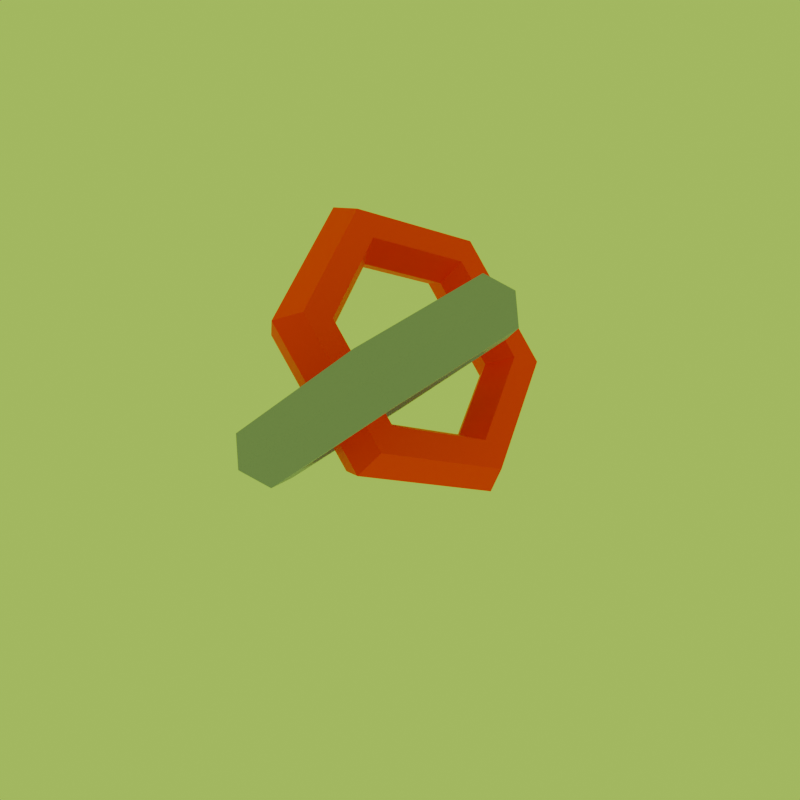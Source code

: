 # Source: lenstest.blend  (saved by Blender 4.1.23; exported with 4.5.12 LTS)
import bpy
from mathutils import Matrix  # noqa: F401  (used for matrix-valued properties, if any)

bpy.ops.wm.read_factory_settings(use_empty=True)
scene = bpy.context.scene
scene.name = 'Scene'

# ---- collections
col_collection = bpy.data.collections.new('Collection'); scene.collection.children.link(col_collection)

# ---- materials (node trees are filled in below, after node groups)
mat_glass = bpy.data.materials.new('Glass')
mat_glass.use_transparent_shadow = False
mat_red = bpy.data.materials.new('red')
mat_red.use_transparent_shadow = False
mat_material = bpy.data.materials.new('Material')
mat_material.use_transparent_shadow = False

# ---- material node trees
mat_glass.use_nodes = True; mat_glass.node_tree.nodes.clear()
_N = mat_glass.node_tree.nodes; _L = mat_glass.node_tree.links
n0 = _N.new('ShaderNodeBsdfPrincipled'); n0.name = 'Principled BSDF'; n0.location = (10, 300)
n0.inputs[0].default_value = (0.0, 0.0, 0.0, 1.0)
n0.inputs[4].default_value = -1.4
n0.inputs[14].default_value = (0.0, 0.0, 0.0, 1.0)
n1 = _N.new('ShaderNodeOutputMaterial'); n1.name = 'Material Output'; n1.location = (300, 300)
_L.new(n0.outputs[0], n1.inputs[0])
n1.is_active_output = True
mat_red.use_nodes = True; mat_red.node_tree.nodes.clear()
_N = mat_red.node_tree.nodes; _L = mat_red.node_tree.links
n0 = _N.new('ShaderNodeBsdfPrincipled'); n0.name = 'Principled BSDF'; n0.location = (10, 300)
n0.inputs[0].default_value = (1.2, 0.006582, 0.03816, 1.0)
n1 = _N.new('ShaderNodeOutputMaterial'); n1.name = 'Material Output'; n1.location = (300, 300)
_L.new(n0.outputs[0], n1.inputs[0])
n1.is_active_output = True
mat_material.use_nodes = True; mat_material.node_tree.nodes.clear()
_N = mat_material.node_tree.nodes; _L = mat_material.node_tree.links
n0 = _N.new('ShaderNodeBsdfPrincipled'); n0.name = 'Principled BSDF'; n0.location = (10, 300)
n0.inputs[0].default_value = (0.3, 0.3, 1.2, 1.0)
n1 = _N.new('ShaderNodeOutputMaterial'); n1.name = 'Material Output'; n1.location = (300, 300)
_L.new(n0.outputs[0], n1.inputs[0])
n1.is_active_output = True

# ---- world
world_world = bpy.data.worlds.new('World'); scene.world = world_world
world_world.use_nodes = True; world_world.node_tree.nodes.clear()
_N = world_world.node_tree.nodes; _L = world_world.node_tree.links
n0 = _N.new('ShaderNodeOutputWorld'); n0.name = 'World Output'; n0.location = (300, 300)
n1 = _N.new('ShaderNodeBackground'); n1.name = 'Background'; n1.location = (10, 300)
n1.inputs[0].default_value = (0.4215, 0.745, 0.05088, 1.0)
_L.new(n1.outputs[0], n0.inputs[0])
n0.is_active_output = True
world_world.color = (0.05088, 0.05088, 0.05088)
world_world.use_sun_shadow = False
world_world.sun_shadow_jitter_overblur = 0.0

# ---- meshes
me_lens1_033 = bpy.data.meshes.new('lens1.033')
me_lens1_033.from_pydata([(4.899e-16, 8.0, 0.0), (-6.928, 4.0, 0.0), (-8.0, 4.532e-15, 0.0), (-6.928, -4.0, 0.0), (6.928, -4.0, 0.0), (6.022, 3.477, 0.3431), (3.477, 6.022, 0.3431), (-1.022e-14, 6.954, 0.3431), (-3.477, 6.022, 0.3431), (-6.022, 3.477, 0.3431), (-6.954, 2.555e-15, 0.3431), (-6.022, -3.477, 0.3431), (-3.477, -6.022, 0.3431), (-1.533e-14, -6.954, 0.3431), (3.477, -6.022, 0.3431), (6.022, -3.477, 0.3431), (6.954, -2.811e-14, 0.3431), (4.935, 2.849, 0.6863), (2.849, 4.935, 0.6863), (3.351e-14, 5.698, 0.6863), (-2.849, 4.935, 0.6863), (-4.935, 2.849, 0.6863), (-5.698, 4.398e-14, 0.6863), (-4.935, -2.849, 0.6863), (-2.849, -4.935, 0.6863), (-5.445e-14, -5.698, 0.6863), (2.849, -4.935, 0.6863), (4.935, -2.849, 0.6863), (5.698, -6.492e-14, 0.6863), (3.502, 2.022, 1.029), (2.022, 3.502, 1.029), (5.35e-14, 4.044, 1.029), (-2.022, 3.502, 1.029), (-3.502, 2.022, 1.029), (-4.044, 6.093e-14, 1.029), (-3.502, -2.022, 1.029), (-2.022, -3.502, 1.029), (-6.837e-14, -4.044, 1.029), (2.022, -3.502, 1.029), (3.502, -2.022, 1.029), (4.044, -7.58e-14, 1.029), (0.0, 0.0, 1.373), (6.928, 4.0, 0.0), (4.0, 6.928, 0.0), (-4.0, 6.928, 0.0), (-4.0, -6.928, 0.0), (-1.47e-15, -8.0, 0.0), (4.0, -6.928, 0.0), (8.0, 5.146e-15, 0.0), (6.022, 3.477, -0.3431), (3.477, 6.022, -0.3431), (-1.022e-14, 6.954, -0.3431), (-3.477, 6.022, -0.3431), (-6.022, 3.477, -0.3431), (-6.954, 2.555e-15, -0.3431), (-6.022, -3.477, -0.3431), (-3.477, -6.022, -0.3431), (-1.533e-14, -6.954, -0.3431), (3.477, -6.022, -0.3431), (6.022, -3.477, -0.3431), (6.954, -2.811e-14, -0.3431), (4.935, 2.849, -0.6863), (2.849, 4.935, -0.6863), (3.351e-14, 5.698, -0.6863), (-2.849, 4.935, -0.6863), (-4.935, 2.849, -0.6863), (-5.698, 4.398e-14, -0.6863), (-4.935, -2.849, -0.6863), (-2.849, -4.935, -0.6863), (-5.445e-14, -5.698, -0.6863), (2.849, -4.935, -0.6863), (4.935, -2.849, -0.6863), (5.698, -6.492e-14, -0.6863), (3.502, 2.022, -1.029), (2.022, 3.502, -1.029), (5.35e-14, 4.044, -1.029), (-2.022, 3.502, -1.029), (-3.502, 2.022, -1.029), (-4.044, 6.093e-14, -1.029), (-3.502, -2.022, -1.029), (-2.022, -3.502, -1.029), (-6.837e-14, -4.044, -1.029), (2.022, -3.502, -1.029), (3.502, -2.022, -1.029), (4.044, -7.58e-14, -1.029), (0.0, 0.0, -1.373)], [], [(42, 43, 6, 5), (43, 0, 7, 6), (0, 44, 8, 7), (44, 1, 9, 8), (1, 2, 10, 9), (2, 3, 11, 10), (3, 45, 12, 11), (45, 46, 13, 12), (46, 47, 14, 13), (47, 4, 15, 14), (4, 48, 16, 15), (48, 42, 5, 16), (5, 6, 18, 17), (6, 7, 19, 18), (7, 8, 20, 19), (8, 9, 21, 20), (9, 10, 22, 21), (10, 11, 23, 22), (11, 12, 24, 23), (12, 13, 25, 24), (13, 14, 26, 25), (14, 15, 27, 26), (15, 16, 28, 27), (16, 5, 17, 28), (17, 18, 30, 29), (18, 19, 31, 30), (19, 20, 32, 31), (20, 21, 33, 32), (21, 22, 34, 33), (22, 23, 35, 34), (23, 24, 36, 35), (24, 25, 37, 36), (25, 26, 38, 37), (26, 27, 39, 38), (27, 28, 40, 39), (28, 17, 29, 40), (29, 30, 41), (30, 31, 41), (31, 32, 41), (32, 33, 41), (33, 34, 41), (34, 35, 41), (35, 36, 41), (36, 37, 41), (37, 38, 41), (38, 39, 41), (39, 40, 41), (40, 29, 41), (42, 49, 50, 43), (43, 50, 51, 0), (0, 51, 52, 44), (44, 52, 53, 1), (1, 53, 54, 2), (2, 54, 55, 3), (3, 55, 56, 45), (45, 56, 57, 46), (46, 57, 58, 47), (47, 58, 59, 4), (4, 59, 60, 48), (48, 60, 49, 42), (49, 61, 62, 50), (50, 62, 63, 51), (51, 63, 64, 52), (52, 64, 65, 53), (53, 65, 66, 54), (54, 66, 67, 55), (55, 67, 68, 56), (56, 68, 69, 57), (57, 69, 70, 58), (58, 70, 71, 59), (59, 71, 72, 60), (60, 72, 61, 49), (61, 73, 74, 62), (62, 74, 75, 63), (63, 75, 76, 64), (64, 76, 77, 65), (65, 77, 78, 66), (66, 78, 79, 67), (67, 79, 80, 68), (68, 80, 81, 69), (69, 81, 82, 70), (70, 82, 83, 71), (71, 83, 84, 72), (72, 84, 73, 61), (73, 85, 74), (74, 85, 75), (75, 85, 76), (76, 85, 77), (77, 85, 78), (78, 85, 79), (79, 85, 80), (80, 85, 81), (81, 85, 82), (82, 85, 83), (83, 85, 84), (84, 85, 73)])
me_lens1_033.polygons.foreach_set('use_smooth', [True] * 96)
me_lens1_033.materials.append(mat_glass)
me_lens1_033.update()
me_torus = bpy.data.meshes.new('Torus')
me_torus.from_pydata([(1.25, 0.0, 0.0), (1.125, 0.0, 0.2165), (0.875, 0.0, 0.2165), (0.75, 0.0, 3.062e-17), (0.875, 0.0, -0.2165), (1.125, 0.0, -0.2165), (0.625, 1.083, 0.0), (0.5625, 0.9743, 0.2165), (0.4375, 0.7578, 0.2165), (0.375, 0.6495, 3.062e-17), (0.4375, 0.7578, -0.2165), (0.5625, 0.9743, -0.2165), (-0.625, 1.083, 0.0), (-0.5625, 0.9743, 0.2165), (-0.4375, 0.7578, 0.2165), (-0.375, 0.6495, 3.062e-17), (-0.4375, 0.7578, -0.2165), (-0.5625, 0.9743, -0.2165), (-1.25, 1.093e-07, 0.0), (-1.125, 9.835e-08, 0.2165), (-0.875, 7.649e-08, 0.2165), (-0.75, 6.557e-08, 3.062e-17), (-0.875, 7.649e-08, -0.2165), (-1.125, 9.835e-08, -0.2165), (-0.625, -1.083, 0.0), (-0.5625, -0.9743, 0.2165), (-0.4375, -0.7578, 0.2165), (-0.375, -0.6495, 3.062e-17), (-0.4375, -0.7578, -0.2165), (-0.5625, -0.9743, -0.2165), (0.625, -1.083, 0.0), (0.5625, -0.9743, 0.2165), (0.4375, -0.7578, 0.2165), (0.375, -0.6495, 3.062e-17), (0.4375, -0.7578, -0.2165), (0.5625, -0.9743, -0.2165)], [], [(0, 6, 7, 1), (1, 7, 8, 2), (2, 8, 9, 3), (3, 9, 10, 4), (4, 10, 11, 5), (5, 11, 6, 0), (6, 12, 13, 7), (7, 13, 14, 8), (8, 14, 15, 9), (9, 15, 16, 10), (10, 16, 17, 11), (11, 17, 12, 6), (12, 18, 19, 13), (13, 19, 20, 14), (14, 20, 21, 15), (15, 21, 22, 16), (16, 22, 23, 17), (17, 23, 18, 12), (18, 24, 25, 19), (19, 25, 26, 20), (20, 26, 27, 21), (21, 27, 28, 22), (22, 28, 29, 23), (23, 29, 24, 18), (24, 30, 31, 25), (25, 31, 32, 26), (26, 32, 33, 27), (27, 33, 34, 28), (28, 34, 35, 29), (29, 35, 30, 24), (30, 0, 1, 31), (31, 1, 2, 32), (32, 2, 3, 33), (33, 3, 4, 34), (34, 4, 5, 35), (35, 5, 0, 30)])
_uv = me_torus.uv_layers.new(name='UVMap')
_uv.uv.foreach_set('vector', [0.5, 0.5, 0.6667, 0.5, 0.6667, 0.6667, 0.5, 0.6667, 0.5, 0.6667, 0.6667, 0.6667, 0.6667, 0.8333, 0.5, 0.8333, 0.5, 0.8333, 0.6667, 0.8333, 0.6667, 1.0, 0.5, 1.0, 0.5, -1.11e-16, 0.6667, -1.11e-16, 0.6667, 0.1667, 0.5, 0.1667, 0.5, 0.1667, 0.6667, 0.1667, 0.6667, 0.3333, 0.5, 0.3333, 0.5, 0.3333, 0.6667, 0.3333, 0.6667, 0.5, 0.5, 0.5, 0.6667, 0.5, 0.8333, 0.5, 0.8333, 0.6667, 0.6667, 0.6667, 0.6667, 0.6667, 0.8333, 0.6667, 0.8333, 0.8333, 0.6667, 0.8333, 0.6667, 0.8333, 0.8333, 0.8333, 0.8333, 1.0, 0.6667, 1.0, 0.6667, -1.11e-16, 0.8333, -1.11e-16, 0.8333, 0.1667, 0.6667, 0.1667, 0.6667, 0.1667, 0.8333, 0.1667, 0.8333, 0.3333, 0.6667, 0.3333, 0.6667, 0.3333, 0.8333, 0.3333, 0.8333, 0.5, 0.6667, 0.5, 0.8333, 0.5, 1.0, 0.5, 1.0, 0.6667, 0.8333, 0.6667, 0.8333, 0.6667, 1.0, 0.6667, 1.0, 0.8333, 0.8333, 0.8333, 0.8333, 0.8333, 1.0, 0.8333, 1.0, 1.0, 0.8333, 1.0, 0.8333, -1.11e-16, 1.0, -1.11e-16, 1.0, 0.1667, 0.8333, 0.1667, 0.8333, 0.1667, 1.0, 0.1667, 1.0, 0.3333, 0.8333, 0.3333, 0.8333, 0.3333, 1.0, 0.3333, 1.0, 0.5, 0.8333, 0.5, -1.11e-16, 0.5, 0.1667, 0.5, 0.1667, 0.6667, -1.11e-16, 0.6667, -1.11e-16, 0.6667, 0.1667, 0.6667, 0.1667, 0.8333, -1.11e-16, 0.8333, -1.11e-16, 0.8333, 0.1667, 0.8333, 0.1667, 1.0, -1.11e-16, 1.0, -1.11e-16, -1.11e-16, 0.1667, -1.11e-16, 0.1667, 0.1667, -1.11e-16, 0.1667, -1.11e-16, 0.1667, 0.1667, 0.1667, 0.1667, 0.3333, -1.11e-16, 0.3333, -1.11e-16, 0.3333, 0.1667, 0.3333, 0.1667, 0.5, -1.11e-16, 0.5, 0.1667, 0.5, 0.3333, 0.5, 0.3333, 0.6667, 0.1667, 0.6667, 0.1667, 0.6667, 0.3333, 0.6667, 0.3333, 0.8333, 0.1667, 0.8333, 0.1667, 0.8333, 0.3333, 0.8333, 0.3333, 1.0, 0.1667, 1.0, 0.1667, -1.11e-16, 0.3333, -1.11e-16, 0.3333, 0.1667, 0.1667, 0.1667, 0.1667, 0.1667, 0.3333, 0.1667, 0.3333, 0.3333, 0.1667, 0.3333, 0.1667, 0.3333, 0.3333, 0.3333, 0.3333, 0.5, 0.1667, 0.5, 0.3333, 0.5, 0.5, 0.5, 0.5, 0.6667, 0.3333, 0.6667, 0.3333, 0.6667, 0.5, 0.6667, 0.5, 0.8333, 0.3333, 0.8333, 0.3333, 0.8333, 0.5, 0.8333, 0.5, 1.0, 0.3333, 1.0, 0.3333, -1.11e-16, 0.5, -1.11e-16, 0.5, 0.1667, 0.3333, 0.1667, 0.3333, 0.1667, 0.5, 0.1667, 0.5, 0.3333, 0.3333, 0.3333, 0.3333, 0.3333, 0.5, 0.3333, 0.5, 0.5, 0.3333, 0.5])
me_torus.materials.append(mat_red)
me_torus.update()
me_torus_001 = bpy.data.meshes.new('Torus.001')
me_torus_001.from_pydata([(1.25, 0.0, 0.0), (1.125, 0.0, 0.2165), (0.875, 0.0, 0.2165), (0.75, 0.0, 3.062e-17), (0.875, 0.0, -0.2165), (1.125, 0.0, -0.2165), (0.625, 1.083, 0.0), (0.5625, 0.9743, 0.2165), (0.4375, 0.7578, 0.2165), (0.375, 0.6495, 3.062e-17), (0.4375, 0.7578, -0.2165), (0.5625, 0.9743, -0.2165), (-0.625, 1.083, 0.0), (-0.5625, 0.9743, 0.2165), (-0.4375, 0.7578, 0.2165), (-0.375, 0.6495, 3.062e-17), (-0.4375, 0.7578, -0.2165), (-0.5625, 0.9743, -0.2165), (-1.25, 1.093e-07, 0.0), (-1.125, 9.835e-08, 0.2165), (-0.875, 7.649e-08, 0.2165), (-0.75, 6.557e-08, 3.062e-17), (-0.875, 7.649e-08, -0.2165), (-1.125, 9.835e-08, -0.2165), (-0.625, -1.083, 0.0), (-0.5625, -0.9743, 0.2165), (-0.4375, -0.7578, 0.2165), (-0.375, -0.6495, 3.062e-17), (-0.4375, -0.7578, -0.2165), (-0.5625, -0.9743, -0.2165), (0.625, -1.083, 0.0), (0.5625, -0.9743, 0.2165), (0.4375, -0.7578, 0.2165), (0.375, -0.6495, 3.062e-17), (0.4375, -0.7578, -0.2165), (0.5625, -0.9743, -0.2165)], [], [(0, 6, 7, 1), (1, 7, 8, 2), (2, 8, 9, 3), (3, 9, 10, 4), (4, 10, 11, 5), (5, 11, 6, 0), (6, 12, 13, 7), (7, 13, 14, 8), (8, 14, 15, 9), (9, 15, 16, 10), (10, 16, 17, 11), (11, 17, 12, 6), (12, 18, 19, 13), (13, 19, 20, 14), (14, 20, 21, 15), (15, 21, 22, 16), (16, 22, 23, 17), (17, 23, 18, 12), (18, 24, 25, 19), (19, 25, 26, 20), (20, 26, 27, 21), (21, 27, 28, 22), (22, 28, 29, 23), (23, 29, 24, 18), (24, 30, 31, 25), (25, 31, 32, 26), (26, 32, 33, 27), (27, 33, 34, 28), (28, 34, 35, 29), (29, 35, 30, 24), (30, 0, 1, 31), (31, 1, 2, 32), (32, 2, 3, 33), (33, 3, 4, 34), (34, 4, 5, 35), (35, 5, 0, 30)])
_uv = me_torus_001.uv_layers.new(name='UVMap')
_uv.uv.foreach_set('vector', [0.5, 0.5, 0.6667, 0.5, 0.6667, 0.6667, 0.5, 0.6667, 0.5, 0.6667, 0.6667, 0.6667, 0.6667, 0.8333, 0.5, 0.8333, 0.5, 0.8333, 0.6667, 0.8333, 0.6667, 1.0, 0.5, 1.0, 0.5, -1.11e-16, 0.6667, -1.11e-16, 0.6667, 0.1667, 0.5, 0.1667, 0.5, 0.1667, 0.6667, 0.1667, 0.6667, 0.3333, 0.5, 0.3333, 0.5, 0.3333, 0.6667, 0.3333, 0.6667, 0.5, 0.5, 0.5, 0.6667, 0.5, 0.8333, 0.5, 0.8333, 0.6667, 0.6667, 0.6667, 0.6667, 0.6667, 0.8333, 0.6667, 0.8333, 0.8333, 0.6667, 0.8333, 0.6667, 0.8333, 0.8333, 0.8333, 0.8333, 1.0, 0.6667, 1.0, 0.6667, -1.11e-16, 0.8333, -1.11e-16, 0.8333, 0.1667, 0.6667, 0.1667, 0.6667, 0.1667, 0.8333, 0.1667, 0.8333, 0.3333, 0.6667, 0.3333, 0.6667, 0.3333, 0.8333, 0.3333, 0.8333, 0.5, 0.6667, 0.5, 0.8333, 0.5, 1.0, 0.5, 1.0, 0.6667, 0.8333, 0.6667, 0.8333, 0.6667, 1.0, 0.6667, 1.0, 0.8333, 0.8333, 0.8333, 0.8333, 0.8333, 1.0, 0.8333, 1.0, 1.0, 0.8333, 1.0, 0.8333, -1.11e-16, 1.0, -1.11e-16, 1.0, 0.1667, 0.8333, 0.1667, 0.8333, 0.1667, 1.0, 0.1667, 1.0, 0.3333, 0.8333, 0.3333, 0.8333, 0.3333, 1.0, 0.3333, 1.0, 0.5, 0.8333, 0.5, -1.11e-16, 0.5, 0.1667, 0.5, 0.1667, 0.6667, -1.11e-16, 0.6667, -1.11e-16, 0.6667, 0.1667, 0.6667, 0.1667, 0.8333, -1.11e-16, 0.8333, -1.11e-16, 0.8333, 0.1667, 0.8333, 0.1667, 1.0, -1.11e-16, 1.0, -1.11e-16, -1.11e-16, 0.1667, -1.11e-16, 0.1667, 0.1667, -1.11e-16, 0.1667, -1.11e-16, 0.1667, 0.1667, 0.1667, 0.1667, 0.3333, -1.11e-16, 0.3333, -1.11e-16, 0.3333, 0.1667, 0.3333, 0.1667, 0.5, -1.11e-16, 0.5, 0.1667, 0.5, 0.3333, 0.5, 0.3333, 0.6667, 0.1667, 0.6667, 0.1667, 0.6667, 0.3333, 0.6667, 0.3333, 0.8333, 0.1667, 0.8333, 0.1667, 0.8333, 0.3333, 0.8333, 0.3333, 1.0, 0.1667, 1.0, 0.1667, -1.11e-16, 0.3333, -1.11e-16, 0.3333, 0.1667, 0.1667, 0.1667, 0.1667, 0.1667, 0.3333, 0.1667, 0.3333, 0.3333, 0.1667, 0.3333, 0.1667, 0.3333, 0.3333, 0.3333, 0.3333, 0.5, 0.1667, 0.5, 0.3333, 0.5, 0.5, 0.5, 0.5, 0.6667, 0.3333, 0.6667, 0.3333, 0.6667, 0.5, 0.6667, 0.5, 0.8333, 0.3333, 0.8333, 0.3333, 0.8333, 0.5, 0.8333, 0.5, 1.0, 0.3333, 1.0, 0.3333, -1.11e-16, 0.5, -1.11e-16, 0.5, 0.1667, 0.3333, 0.1667, 0.3333, 0.1667, 0.5, 0.1667, 0.5, 0.3333, 0.3333, 0.3333, 0.3333, 0.3333, 0.5, 0.3333, 0.5, 0.5, 0.3333, 0.5])
me_torus_001.materials.append(mat_material)
me_torus_001.update()
me_lens1_002 = bpy.data.meshes.new('lens1.002')
me_lens1_002.from_pydata([(6.928, 4.0, 0.0), (4.0, 6.928, 0.0), (4.899e-16, 8.0, 0.0), (-6.928, 4.0, 0.0), (-6.928, -4.0, 0.0), (-4.0, -6.928, 0.0), (6.108, 3.527, 0.7639), (3.527, 6.108, 0.7639), (-1.037e-14, 7.053, 0.7639), (-3.527, 6.108, 0.7639), (-6.108, 3.527, 0.7639), (-7.053, 2.591e-15, 0.7639), (-6.108, -3.527, 0.7639), (-3.527, -6.108, 0.7639), (-1.555e-14, -7.053, 0.7639), (3.527, -6.108, 0.7639), (6.108, -3.527, 0.7639), (7.053, -2.851e-14, 0.7639), (5.075, 2.93, 1.528), (2.93, 5.075, 1.528), (3.446e-14, 5.86, 1.528), (-2.93, 5.075, 1.528), (-5.075, 2.93, 1.528), (-5.86, 4.522e-14, 1.528), (-5.075, -2.93, 1.528), (-2.93, -5.075, 1.528), (-5.599e-14, -5.86, 1.528), (2.93, -5.075, 1.528), (5.075, -2.93, 1.528), (5.86, -6.676e-14, 1.528), (3.649, 2.107, 2.292), (2.107, 3.649, 2.292), (5.574e-14, 4.213, 2.292), (-2.107, 3.649, 2.292), (-3.649, 2.107, 2.292), (-4.213, 6.348e-14, 2.292), (-3.649, -2.107, 2.292), (-2.107, -3.649, 2.292), (-7.123e-14, -4.213, 2.292), (2.107, -3.649, 2.292), (3.649, -2.107, 2.292), (4.213, -7.897e-14, 2.292), (0.0, 0.0, 3.056), (-4.0, 6.928, 0.0), (-8.0, 4.532e-15, 0.0), (-1.47e-15, -8.0, 0.0), (4.0, -6.928, 0.0), (6.928, -4.0, 0.0), (8.0, 5.146e-15, 0.0), (6.022, 3.477, 0.3431), (3.477, 6.022, 0.3431), (-1.022e-14, 6.954, 0.3431), (-3.477, 6.022, 0.3431), (-6.022, 3.477, 0.3431), (-6.954, 2.555e-15, 0.3431), (-6.022, -3.477, 0.3431), (-3.477, -6.022, 0.3431), (-1.533e-14, -6.954, 0.3431), (3.477, -6.022, 0.3431), (6.022, -3.477, 0.3431), (6.954, -2.811e-14, 0.3431), (4.935, 2.849, 0.6863), (2.849, 4.935, 0.6863), (3.351e-14, 5.698, 0.6863), (-2.849, 4.935, 0.6863), (-4.935, 2.849, 0.6863), (-5.698, 4.398e-14, 0.6863), (-4.935, -2.849, 0.6863), (-2.849, -4.935, 0.6863), (-5.445e-14, -5.698, 0.6863), (2.849, -4.935, 0.6863), (4.935, -2.849, 0.6863), (5.698, -6.492e-14, 0.6863), (3.502, 2.022, 1.029), (2.022, 3.502, 1.029), (5.35e-14, 4.044, 1.029), (-2.022, 3.502, 1.029), (-3.502, 2.022, 1.029), (-4.044, 6.093e-14, 1.029), (-3.502, -2.022, 1.029), (-2.022, -3.502, 1.029), (-6.837e-14, -4.044, 1.029), (2.022, -3.502, 1.029), (3.502, -2.022, 1.029), (4.044, -7.58e-14, 1.029), (0.0, 0.0, 1.373)], [], [(0, 1, 7, 6), (1, 2, 8, 7), (2, 43, 9, 8), (43, 3, 10, 9), (3, 44, 11, 10), (44, 4, 12, 11), (4, 5, 13, 12), (5, 45, 14, 13), (45, 46, 15, 14), (46, 47, 16, 15), (47, 48, 17, 16), (48, 0, 6, 17), (6, 7, 19, 18), (7, 8, 20, 19), (8, 9, 21, 20), (9, 10, 22, 21), (10, 11, 23, 22), (11, 12, 24, 23), (12, 13, 25, 24), (13, 14, 26, 25), (14, 15, 27, 26), (15, 16, 28, 27), (16, 17, 29, 28), (17, 6, 18, 29), (18, 19, 31, 30), (19, 20, 32, 31), (20, 21, 33, 32), (21, 22, 34, 33), (22, 23, 35, 34), (23, 24, 36, 35), (24, 25, 37, 36), (25, 26, 38, 37), (26, 27, 39, 38), (27, 28, 40, 39), (28, 29, 41, 40), (29, 18, 30, 41), (30, 31, 42), (31, 32, 42), (32, 33, 42), (33, 34, 42), (34, 35, 42), (35, 36, 42), (36, 37, 42), (37, 38, 42), (38, 39, 42), (39, 40, 42), (40, 41, 42), (41, 30, 42), (0, 49, 50, 1), (1, 50, 51, 2), (2, 51, 52, 43), (43, 52, 53, 3), (3, 53, 54, 44), (44, 54, 55, 4), (4, 55, 56, 5), (5, 56, 57, 45), (45, 57, 58, 46), (46, 58, 59, 47), (47, 59, 60, 48), (48, 60, 49, 0), (49, 61, 62, 50), (50, 62, 63, 51), (51, 63, 64, 52), (52, 64, 65, 53), (53, 65, 66, 54), (54, 66, 67, 55), (55, 67, 68, 56), (56, 68, 69, 57), (57, 69, 70, 58), (58, 70, 71, 59), (59, 71, 72, 60), (60, 72, 61, 49), (61, 73, 74, 62), (62, 74, 75, 63), (63, 75, 76, 64), (64, 76, 77, 65), (65, 77, 78, 66), (66, 78, 79, 67), (67, 79, 80, 68), (68, 80, 81, 69), (69, 81, 82, 70), (70, 82, 83, 71), (71, 83, 84, 72), (72, 84, 73, 61), (73, 85, 74), (74, 85, 75), (75, 85, 76), (76, 85, 77), (77, 85, 78), (78, 85, 79), (79, 85, 80), (80, 85, 81), (81, 85, 82), (82, 85, 83), (83, 85, 84), (84, 85, 73)])
me_lens1_002.polygons.foreach_set('use_smooth', [True] * 96)
me_lens1_002.materials.append(mat_glass)
me_lens1_002.update()

# ---- objects
ob_lens1 = bpy.data.objects.new('lens1', me_lens1_033)
ob_torus = bpy.data.objects.new('Torus', me_torus)
ob_torus_001 = bpy.data.objects.new('Torus.001', me_torus_001)
ob_lens1_003 = bpy.data.objects.new('lens1.003', me_lens1_002)

# ---- transforms, parenting, visibility, modifiers, constraints
ob_lens1.location = (0.103, -0.5264, -1.563)
ob_lens1.scale = (0.0778, 0.0778, 0.0778)
ob_torus.location = (0.09213, 0.2661, -0.6869)
ob_torus.rotation_euler = (7.874e-08, 0.8886, 1.654e-07)
ob_torus.scale = (0.814, 0.814, 0.814)
ob_torus_001.location = (0.3883, -0.3784, -0.5846)
ob_torus_001.rotation_euler = (-0.2088, -0.7172, 0.3694)
ob_torus_001.scale = (0.7978, 0.7978, 0.7978)
ob_lens1_003.location = (0.103, 0.4881, -1.667)
ob_lens1_003.rotation_euler = (-3.142, -3.353e-23, 4.441e-16)
ob_lens1_003.scale = (0.0778, 0.0778, 0.0778)

# ---- collection membership
col_collection.objects.link(ob_lens1)
col_collection.objects.link(ob_torus)
col_collection.objects.link(ob_torus_001)
col_collection.objects.link(ob_lens1_003)

# ---- scene / render settings (as saved in the file)
scene.frame_start = 1; scene.frame_end = 250; scene.frame_set(1)
scene.render.engine = 'BLENDER_EEVEE_NEXT'
scene.render.resolution_x = 60
scene.render.resolution_y = 60
scene.cycles.sampling_pattern = 'TABULATED_SOBOL'
scene.eevee.taa_samples = 4
scene.eevee.taa_render_samples = 60
scene.eevee.use_taa_reprojection = False
scene.eevee.volumetric_start = 1e-06
scene.eevee.volumetric_end = 1e-06
scene.eevee.volumetric_samples = 1
scene.eevee.volumetric_sample_distribution = 0.03
scene.eevee.ray_tracing_options.trace_max_roughness = 0.0
bpy.context.view_layer.update()

# ---- added for rendering (the .blend has no active camera): camera
cam_auto = bpy.data.cameras.new('AutoCamera')
cam_auto.lens = 50.0
cam_auto.sensor_width = 36.0
cam_auto.clip_end = 1000.0
ob_auto_camera = bpy.data.objects.new('AutoCamera', cam_auto)
scene.collection.objects.link(ob_auto_camera)
ob_auto_camera.location = (4.09337, -4.65291, 2.20296)
ob_auto_camera.rotation_euler = (1.09748, -7.21219e-08, 0.694738)
scene.camera = ob_auto_camera
bpy.context.view_layer.update()
